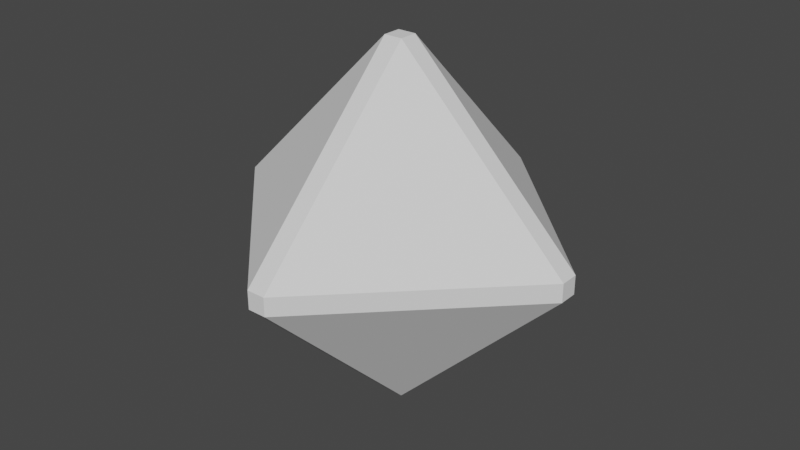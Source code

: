 # Source: RubikOctahedronPiece.blend  (saved by Blender 3.6.11; exported with 4.5.12 LTS)
import bpy
from mathutils import Matrix  # noqa: F401  (used for matrix-valued properties, if any)

bpy.ops.wm.read_factory_settings(use_empty=True)
scene = bpy.context.scene
scene.name = 'Scene'

# ---- collections
col_octahedronpiece = bpy.data.collections.new('OctahedronPiece'); scene.collection.children.link(col_octahedronpiece)

# ---- world
world_world = bpy.data.worlds.new('World'); scene.world = world_world
world_world.use_nodes = True; world_world.node_tree.nodes.clear()
_N = world_world.node_tree.nodes; _L = world_world.node_tree.links
n0 = _N.new('ShaderNodeOutputWorld'); n0.name = 'World Output'; n0.location = (300, 300)
n1 = _N.new('ShaderNodeBackground'); n1.name = 'Background'; n1.location = (10, 300)
n1.inputs[0].default_value = (0.05088, 0.05088, 0.05088, 1.0)
_L.new(n1.outputs[0], n0.inputs[0])
n0.is_active_output = True
world_world.color = (0.05088, 0.05088, 0.05088)
world_world.use_sun_shadow = False
world_world.sun_shadow_jitter_overblur = 0.0

# ---- meshes
me_edgeface = bpy.data.meshes.new('EdgeFace')
me_edgeface.from_pydata([(1.05, 0.05303, 0.05303), (1.05, -0.05303, 0.05303), (1.05, -0.05303, -0.05303), (1.05, 0.05303, -0.05303), (-1.05, -0.05303, 0.05303), (-1.05, 0.05303, 0.05303), (-1.05, 0.05303, -0.05303), (-1.05, -0.05303, -0.05303), (0.05303, 1.05, -0.05303), (-0.05303, 1.05, -0.05303), (-0.05303, 1.05, 0.05303), (0.05303, 1.05, 0.05303), (-0.05303, -1.05, -0.05303), (0.05303, -1.05, -0.05303), (0.05303, -1.05, 0.05303), (-0.05303, -1.05, 0.05303), (-0.05303, 0.05303, 1.05), (-0.05303, -0.05303, 1.05), (0.05303, -0.05303, 1.05), (0.05303, 0.05303, 1.05), (0.05303, -0.05303, -1.05), (-0.05303, -0.05303, -1.05), (-0.05303, 0.05303, -1.05), (0.05303, 0.05303, -1.05)], [], [(0, 1, 2, 3), (4, 5, 6, 7), (8, 9, 10, 11), (12, 13, 14, 15), (16, 17, 18, 19), (20, 21, 22, 23), (3, 8, 11, 0), (7, 12, 15, 4), (10, 16, 19, 11), (2, 20, 23, 3), (8, 23, 22, 9), (6, 22, 21, 7), (14, 18, 17, 15), (1, 14, 13, 2), (12, 21, 20, 13), (5, 10, 9, 6), (0, 19, 18, 1), (4, 17, 16, 5)])
me_edgeface.update()
me_facea = bpy.data.meshes.new('FaceA')
me_facea.from_pydata([(1.05, -0.05303, 0.05303), (0.05303, -1.05, 0.05303), (0.05303, -0.05303, 1.05)], [], [(2, 1, 0)])
me_facea.update()
me_faceb = bpy.data.meshes.new('FaceB')
me_faceb.from_pydata([(1.05, 0.05303, 0.05303), (0.05303, 1.05, 0.05303), (0.05303, 0.05303, 1.05)], [], [(2, 0, 1)])
me_faceb.update()
me_facec = bpy.data.meshes.new('FaceC')
me_facec.from_pydata([(-1.05, 0.05303, 0.05303), (-0.05303, 1.05, 0.05303), (-0.05303, 0.05303, 1.05)], [], [(2, 1, 0)])
me_facec.update()
me_faced = bpy.data.meshes.new('FaceD')
me_faced.from_pydata([(-1.05, -0.05303, 0.05303), (-0.05303, -1.05, 0.05303), (-0.05303, -0.05303, 1.05)], [], [(2, 0, 1)])
me_faced.update()
me_facee = bpy.data.meshes.new('FaceE')
me_facee.from_pydata([(1.05, -0.05303, -0.05303), (0.05303, -1.05, -0.05303), (0.05303, -0.05303, -1.05)], [], [(2, 0, 1)])
me_facee.update()
me_facef = bpy.data.meshes.new('FaceF')
me_facef.from_pydata([(1.05, 0.05303, -0.05303), (0.05303, 1.05, -0.05303), (0.05303, 0.05303, -1.05)], [], [(2, 1, 0)])
me_facef.update()
me_faceg = bpy.data.meshes.new('FaceG')
me_faceg.from_pydata([(-1.05, 0.05303, -0.05303), (-0.05303, 1.05, -0.05303), (-0.05303, 0.05303, -1.05)], [], [(2, 0, 1)])
me_faceg.update()
me_faceh = bpy.data.meshes.new('FaceH')
me_faceh.from_pydata([(-1.05, -0.05303, -0.05303), (-0.05303, -1.05, -0.05303), (-0.05303, -0.05303, -1.05)], [], [(2, 1, 0)])
me_faceh.update()

# ---- objects
ob_edgeface = bpy.data.objects.new('EdgeFace', me_edgeface)
ob_facea = bpy.data.objects.new('FaceA', me_facea)
ob_faceb = bpy.data.objects.new('FaceB', me_faceb)
ob_facec = bpy.data.objects.new('FaceC', me_facec)
ob_faced = bpy.data.objects.new('FaceD', me_faced)
ob_facee = bpy.data.objects.new('FaceE', me_facee)
ob_facef = bpy.data.objects.new('FaceF', me_facef)
ob_faceg = bpy.data.objects.new('FaceG', me_faceg)
ob_faceh = bpy.data.objects.new('FaceH', me_faceh)

# ---- transforms, parenting, visibility, modifiers, constraints
ob_edgeface.location = (0.0, 0.0, 0.0)
ob_facea.location = (0.0, 0.0, 0.0)
ob_faceb.location = (0.0, 0.0, 0.0)
ob_facec.location = (0.0, 0.0, 0.0)
ob_faced.location = (0.0, 0.0, 0.0)
ob_facee.location = (0.0, 0.0, 0.0)
ob_facef.location = (0.0, 0.0, 0.0)
ob_faceg.location = (0.0, 0.0, 0.0)
ob_faceh.location = (0.0, 0.0, 0.0)

# ---- collection membership
col_octahedronpiece.objects.link(ob_edgeface)
col_octahedronpiece.objects.link(ob_facea)
col_octahedronpiece.objects.link(ob_faceb)
col_octahedronpiece.objects.link(ob_facec)
col_octahedronpiece.objects.link(ob_faced)
col_octahedronpiece.objects.link(ob_facee)
col_octahedronpiece.objects.link(ob_facef)
col_octahedronpiece.objects.link(ob_faceg)
col_octahedronpiece.objects.link(ob_faceh)

# ---- scene / render settings (as saved in the file)
scene.frame_start = 1; scene.frame_end = 250; scene.frame_set(1)
scene.render.engine = 'BLENDER_EEVEE_NEXT'
scene.cycles.sampling_pattern = 'TABULATED_SOBOL'
scene.view_settings.view_transform = 'Filmic'
bpy.context.view_layer.update()

# ---- added for rendering (the .blend has no active camera and no usable light): camera, sun
cam_auto = bpy.data.cameras.new('AutoCamera')
cam_auto.lens = 50.0
cam_auto.sensor_width = 36.0
cam_auto.clip_end = 1000.0
ob_auto_camera = bpy.data.objects.new('AutoCamera', cam_auto)
scene.collection.objects.link(ob_auto_camera)
ob_auto_camera.location = (3.36511, -4.03814, 2.69209)
ob_auto_camera.rotation_euler = (1.09748, -7.21219e-08, 0.694738)
scene.camera = ob_auto_camera
light_auto_sun = bpy.data.lights.new('AutoSun', 'SUN')
light_auto_sun.energy = 3.0
light_auto_sun.angle = 0.0523599
ob_auto_sun = bpy.data.objects.new('AutoSun', light_auto_sun)
scene.collection.objects.link(ob_auto_sun)
ob_auto_sun.rotation_euler = (0.872665, 0.174533, 0.523599)
bpy.context.view_layer.update()
